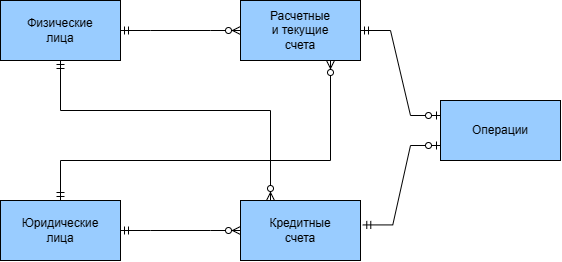

The diagram above was exported from draw.io. Its source (the exported page's mxGraphModel, read from the mxfile embedded in the PNG):
<mxGraphModel dx="884" dy="369" grid="1" gridSize="10" guides="1" tooltips="1" connect="1" arrows="1" fold="1" page="1" pageScale="1" pageWidth="827" pageHeight="1169" math="0" shadow="0">
  <root>
    <mxCell id="0" />
    <mxCell id="1" parent="0" />
    <mxCell id="FgYHGWQqbQ_CFuEDCUTq-1" value="" style="rounded=0;whiteSpace=wrap;html=1;fillColor=#99CCFF;" parent="1" vertex="1">
      <mxGeometry x="80" y="40" width="120" height="60" as="geometry" />
    </mxCell>
    <mxCell id="FgYHGWQqbQ_CFuEDCUTq-2" value="" style="rounded=0;whiteSpace=wrap;html=1;fillColor=#99CCFF;" parent="1" vertex="1">
      <mxGeometry x="80" y="240" width="120" height="60" as="geometry" />
    </mxCell>
    <mxCell id="FgYHGWQqbQ_CFuEDCUTq-3" value="" style="rounded=0;whiteSpace=wrap;html=1;fillColor=#99CCFF;" parent="1" vertex="1">
      <mxGeometry x="320" y="240" width="120" height="60" as="geometry" />
    </mxCell>
    <mxCell id="FgYHGWQqbQ_CFuEDCUTq-4" value="" style="rounded=0;whiteSpace=wrap;html=1;fillColor=#99CCFF;" parent="1" vertex="1">
      <mxGeometry x="320" y="40" width="120" height="60" as="geometry" />
    </mxCell>
    <mxCell id="FgYHGWQqbQ_CFuEDCUTq-5" value="" style="rounded=0;whiteSpace=wrap;html=1;fillColor=#99CCFF;" parent="1" vertex="1">
      <mxGeometry x="520" y="140" width="120" height="60" as="geometry" />
    </mxCell>
    <mxCell id="FgYHGWQqbQ_CFuEDCUTq-10" value="Юридические лица" style="text;html=1;align=center;verticalAlign=middle;whiteSpace=wrap;rounded=0;" parent="1" vertex="1">
      <mxGeometry x="110" y="255" width="60" height="30" as="geometry" />
    </mxCell>
    <mxCell id="FgYHGWQqbQ_CFuEDCUTq-11" value="Расчетные и текущие счета" style="text;html=1;align=center;verticalAlign=middle;whiteSpace=wrap;rounded=0;" parent="1" vertex="1">
      <mxGeometry x="350" y="55" width="60" height="30" as="geometry" />
    </mxCell>
    <mxCell id="FgYHGWQqbQ_CFuEDCUTq-12" value="Физические лица" style="text;html=1;align=center;verticalAlign=middle;whiteSpace=wrap;rounded=0;" parent="1" vertex="1">
      <mxGeometry x="110" y="55" width="60" height="30" as="geometry" />
    </mxCell>
    <mxCell id="FgYHGWQqbQ_CFuEDCUTq-13" value="Кредитные счета" style="text;html=1;align=center;verticalAlign=middle;whiteSpace=wrap;rounded=0;" parent="1" vertex="1">
      <mxGeometry x="350" y="255" width="60" height="30" as="geometry" />
    </mxCell>
    <mxCell id="FgYHGWQqbQ_CFuEDCUTq-14" value="Операции" style="text;html=1;align=center;verticalAlign=middle;whiteSpace=wrap;rounded=0;" parent="1" vertex="1">
      <mxGeometry x="550" y="155" width="60" height="30" as="geometry" />
    </mxCell>
    <mxCell id="FgYHGWQqbQ_CFuEDCUTq-15" value="" style="edgeStyle=entityRelationEdgeStyle;fontSize=12;html=1;endArrow=ERzeroToMany;startArrow=ERmandOne;rounded=0;entryX=0;entryY=0.5;entryDx=0;entryDy=0;" parent="1" target="FgYHGWQqbQ_CFuEDCUTq-3" edge="1">
      <mxGeometry width="100" height="100" relative="1" as="geometry">
        <mxPoint x="200" y="270" as="sourcePoint" />
        <mxPoint x="300" y="170" as="targetPoint" />
        <Array as="points">
          <mxPoint x="320" y="270" />
        </Array>
      </mxGeometry>
    </mxCell>
    <mxCell id="FgYHGWQqbQ_CFuEDCUTq-16" value="" style="edgeStyle=elbowEdgeStyle;fontSize=12;html=1;endArrow=ERzeroToMany;startArrow=ERmandOne;rounded=0;entryX=0.75;entryY=1;entryDx=0;entryDy=0;elbow=vertical;exitX=0.5;exitY=0;exitDx=0;exitDy=0;" parent="1" source="FgYHGWQqbQ_CFuEDCUTq-2" target="FgYHGWQqbQ_CFuEDCUTq-4" edge="1">
      <mxGeometry width="100" height="100" relative="1" as="geometry">
        <mxPoint x="140" y="210" as="sourcePoint" />
        <mxPoint x="310" y="130" as="targetPoint" />
        <Array as="points">
          <mxPoint x="260" y="200" />
        </Array>
      </mxGeometry>
    </mxCell>
    <mxCell id="FgYHGWQqbQ_CFuEDCUTq-17" value="" style="edgeStyle=entityRelationEdgeStyle;fontSize=12;html=1;endArrow=ERzeroToMany;startArrow=ERmandOne;rounded=0;exitX=1;exitY=0.5;exitDx=0;exitDy=0;entryX=0;entryY=0.5;entryDx=0;entryDy=0;" parent="1" source="FgYHGWQqbQ_CFuEDCUTq-1" target="FgYHGWQqbQ_CFuEDCUTq-4" edge="1">
      <mxGeometry width="100" height="100" relative="1" as="geometry">
        <mxPoint x="480" y="240" as="sourcePoint" />
        <mxPoint x="580" y="80" as="targetPoint" />
      </mxGeometry>
    </mxCell>
    <mxCell id="FgYHGWQqbQ_CFuEDCUTq-18" value="" style="edgeStyle=elbowEdgeStyle;fontSize=12;html=1;endArrow=ERzeroToMany;startArrow=ERmandOne;rounded=0;elbow=vertical;exitX=0.5;exitY=1;exitDx=0;exitDy=0;entryX=0.25;entryY=0;entryDx=0;entryDy=0;" parent="1" source="FgYHGWQqbQ_CFuEDCUTq-1" target="FgYHGWQqbQ_CFuEDCUTq-3" edge="1">
      <mxGeometry width="100" height="100" relative="1" as="geometry">
        <mxPoint x="200" y="440" as="sourcePoint" />
        <mxPoint x="300" y="340" as="targetPoint" />
        <Array as="points">
          <mxPoint x="250" y="150" />
        </Array>
      </mxGeometry>
    </mxCell>
    <mxCell id="cY-NZ-gfmo3RRE-tiVwd-1" value="" style="edgeStyle=entityRelationEdgeStyle;fontSize=12;html=1;endArrow=ERzeroToOne;startArrow=ERmandOne;rounded=0;exitX=1;exitY=0.5;exitDx=0;exitDy=0;entryX=0;entryY=0.25;entryDx=0;entryDy=0;" parent="1" source="FgYHGWQqbQ_CFuEDCUTq-4" target="FgYHGWQqbQ_CFuEDCUTq-5" edge="1">
      <mxGeometry width="100" height="100" relative="1" as="geometry">
        <mxPoint x="450" y="70" as="sourcePoint" />
        <mxPoint x="460" y="230" as="targetPoint" />
      </mxGeometry>
    </mxCell>
    <mxCell id="cY-NZ-gfmo3RRE-tiVwd-2" value="" style="edgeStyle=entityRelationEdgeStyle;fontSize=12;html=1;endArrow=ERzeroToOne;startArrow=ERmandOne;rounded=0;exitX=1.019;exitY=0.407;exitDx=0;exitDy=0;exitPerimeter=0;entryX=0;entryY=0.75;entryDx=0;entryDy=0;" parent="1" source="FgYHGWQqbQ_CFuEDCUTq-3" target="FgYHGWQqbQ_CFuEDCUTq-5" edge="1">
      <mxGeometry width="100" height="100" relative="1" as="geometry">
        <mxPoint x="410" y="210" as="sourcePoint" />
        <mxPoint x="510" y="110" as="targetPoint" />
      </mxGeometry>
    </mxCell>
  </root>
</mxGraphModel>